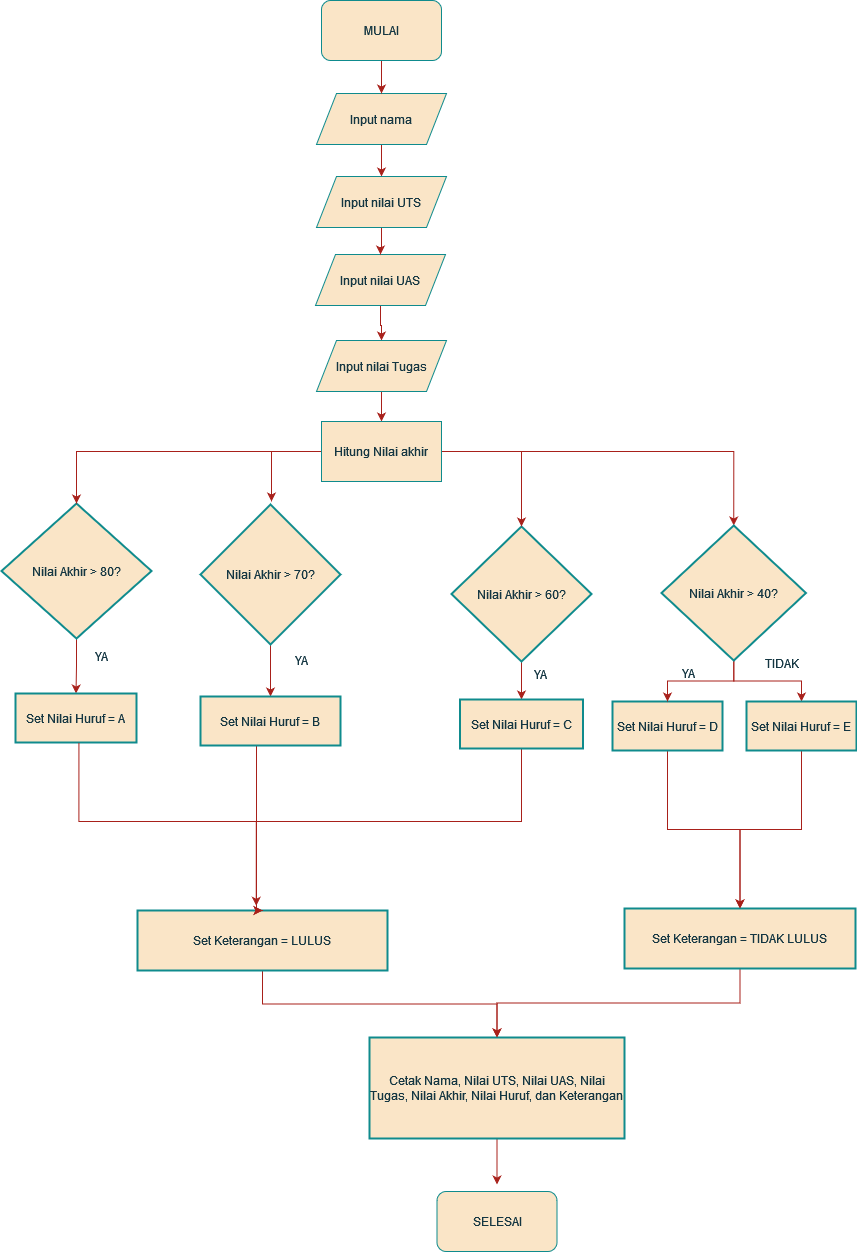

The diagram above was exported from draw.io. Its source (the exported page's mxGraphModel, read from the mxfile embedded in the PNG):
<mxGraphModel dx="1723" dy="747" grid="1" gridSize="10" guides="1" tooltips="1" connect="1" arrows="1" fold="1" page="1" pageScale="1" pageWidth="850" pageHeight="1100" background="#ffffff" math="0" shadow="0">
  <root>
    <mxCell id="0" />
    <mxCell id="1" parent="0" />
    <mxCell id="CQ2J3JVKJEQjVtu2lO3W-99" style="edgeStyle=orthogonalEdgeStyle;rounded=0;orthogonalLoop=1;jettySize=auto;html=1;entryX=0.5;entryY=0;entryDx=0;entryDy=0;labelBackgroundColor=none;strokeColor=#A8201A;fontColor=default;" edge="1" parent="1" source="CQ2J3JVKJEQjVtu2lO3W-7" target="CQ2J3JVKJEQjVtu2lO3W-15">
      <mxGeometry relative="1" as="geometry" />
    </mxCell>
    <mxCell id="CQ2J3JVKJEQjVtu2lO3W-7" value="Nilai Akhir &gt; 60?" style="rhombus;strokeWidth=2;whiteSpace=wrap;labelBackgroundColor=none;fillColor=#FAE5C7;strokeColor=#0F8B8D;fontColor=#143642;" vertex="1" parent="1">
      <mxGeometry x="890" y="545" width="140" height="135" as="geometry" />
    </mxCell>
    <mxCell id="CQ2J3JVKJEQjVtu2lO3W-115" style="edgeStyle=orthogonalEdgeStyle;rounded=0;orthogonalLoop=1;jettySize=auto;html=1;labelBackgroundColor=none;strokeColor=#A8201A;fontColor=default;" edge="1" parent="1" source="CQ2J3JVKJEQjVtu2lO3W-8" target="CQ2J3JVKJEQjVtu2lO3W-19">
      <mxGeometry relative="1" as="geometry" />
    </mxCell>
    <mxCell id="CQ2J3JVKJEQjVtu2lO3W-8" value="Set Keterangan = LULUS" style="whiteSpace=wrap;strokeWidth=2;labelBackgroundColor=none;fillColor=#FAE5C7;strokeColor=#0F8B8D;fontColor=#143642;" vertex="1" parent="1">
      <mxGeometry x="576" y="929" width="250" height="60" as="geometry" />
    </mxCell>
    <mxCell id="CQ2J3JVKJEQjVtu2lO3W-95" style="edgeStyle=orthogonalEdgeStyle;rounded=0;orthogonalLoop=1;jettySize=auto;html=1;entryX=0.5;entryY=0;entryDx=0;entryDy=0;labelBackgroundColor=none;strokeColor=#A8201A;fontColor=default;" edge="1" parent="1" source="CQ2J3JVKJEQjVtu2lO3W-10" target="CQ2J3JVKJEQjVtu2lO3W-11">
      <mxGeometry relative="1" as="geometry" />
    </mxCell>
    <mxCell id="CQ2J3JVKJEQjVtu2lO3W-10" value="Nilai Akhir &gt; 80?" style="rhombus;strokeWidth=2;whiteSpace=wrap;labelBackgroundColor=none;fillColor=#FAE5C7;strokeColor=#0F8B8D;fontColor=#143642;" vertex="1" parent="1">
      <mxGeometry x="440" y="522" width="150" height="135" as="geometry" />
    </mxCell>
    <mxCell id="CQ2J3JVKJEQjVtu2lO3W-11" value="Set Nilai Huruf = A" style="whiteSpace=wrap;strokeWidth=2;labelBackgroundColor=none;fillColor=#FAE5C7;strokeColor=#0F8B8D;fontColor=#143642;" vertex="1" parent="1">
      <mxGeometry x="454" y="712" width="121" height="49" as="geometry" />
    </mxCell>
    <mxCell id="CQ2J3JVKJEQjVtu2lO3W-100" style="edgeStyle=orthogonalEdgeStyle;rounded=0;orthogonalLoop=1;jettySize=auto;html=1;entryX=0.5;entryY=0;entryDx=0;entryDy=0;labelBackgroundColor=none;strokeColor=#A8201A;fontColor=default;" edge="1" parent="1" source="CQ2J3JVKJEQjVtu2lO3W-12" target="CQ2J3JVKJEQjVtu2lO3W-13">
      <mxGeometry relative="1" as="geometry" />
    </mxCell>
    <mxCell id="CQ2J3JVKJEQjVtu2lO3W-12" value="Nilai Akhir &gt; 70?" style="rhombus;strokeWidth=2;whiteSpace=wrap;labelBackgroundColor=none;fillColor=#FAE5C7;strokeColor=#0F8B8D;fontColor=#143642;" vertex="1" parent="1">
      <mxGeometry x="639" y="523" width="140" height="140" as="geometry" />
    </mxCell>
    <mxCell id="CQ2J3JVKJEQjVtu2lO3W-113" style="edgeStyle=orthogonalEdgeStyle;rounded=0;orthogonalLoop=1;jettySize=auto;html=1;entryX=0.5;entryY=0;entryDx=0;entryDy=0;labelBackgroundColor=none;strokeColor=#A8201A;fontColor=default;" edge="1" parent="1" source="CQ2J3JVKJEQjVtu2lO3W-13" target="CQ2J3JVKJEQjVtu2lO3W-8">
      <mxGeometry relative="1" as="geometry">
        <Array as="points">
          <mxPoint x="695" y="810" />
          <mxPoint x="695" y="810" />
        </Array>
      </mxGeometry>
    </mxCell>
    <mxCell id="CQ2J3JVKJEQjVtu2lO3W-13" value="Set Nilai Huruf = B" style="whiteSpace=wrap;strokeWidth=2;labelBackgroundColor=none;fillColor=#FAE5C7;strokeColor=#0F8B8D;fontColor=#143642;" vertex="1" parent="1">
      <mxGeometry x="639" y="715" width="140" height="49" as="geometry" />
    </mxCell>
    <mxCell id="CQ2J3JVKJEQjVtu2lO3W-112" style="edgeStyle=orthogonalEdgeStyle;rounded=0;orthogonalLoop=1;jettySize=auto;html=1;entryX=0.5;entryY=0;entryDx=0;entryDy=0;labelBackgroundColor=none;strokeColor=#A8201A;fontColor=default;" edge="1" parent="1" source="CQ2J3JVKJEQjVtu2lO3W-15" target="CQ2J3JVKJEQjVtu2lO3W-8">
      <mxGeometry relative="1" as="geometry">
        <Array as="points">
          <mxPoint x="960" y="840" />
          <mxPoint x="695" y="840" />
        </Array>
      </mxGeometry>
    </mxCell>
    <mxCell id="CQ2J3JVKJEQjVtu2lO3W-15" value="Set Nilai Huruf = C" style="whiteSpace=wrap;strokeWidth=2;labelBackgroundColor=none;fillColor=#FAE5C7;strokeColor=#0F8B8D;fontColor=#143642;" vertex="1" parent="1">
      <mxGeometry x="898.5" y="718" width="123" height="49" as="geometry" />
    </mxCell>
    <mxCell id="CQ2J3JVKJEQjVtu2lO3W-108" style="edgeStyle=orthogonalEdgeStyle;rounded=0;orthogonalLoop=1;jettySize=auto;html=1;labelBackgroundColor=none;strokeColor=#A8201A;fontColor=default;" edge="1" parent="1" source="CQ2J3JVKJEQjVtu2lO3W-17" target="CQ2J3JVKJEQjVtu2lO3W-70">
      <mxGeometry relative="1" as="geometry" />
    </mxCell>
    <mxCell id="CQ2J3JVKJEQjVtu2lO3W-17" value="Set Nilai Huruf = D" style="whiteSpace=wrap;strokeWidth=2;labelBackgroundColor=none;fillColor=#FAE5C7;strokeColor=#0F8B8D;fontColor=#143642;" vertex="1" parent="1">
      <mxGeometry x="1051" y="720" width="110" height="49" as="geometry" />
    </mxCell>
    <mxCell id="CQ2J3JVKJEQjVtu2lO3W-117" style="edgeStyle=orthogonalEdgeStyle;rounded=0;orthogonalLoop=1;jettySize=auto;html=1;entryX=0.5;entryY=0;entryDx=0;entryDy=0;labelBackgroundColor=none;strokeColor=#A8201A;fontColor=default;" edge="1" parent="1" source="CQ2J3JVKJEQjVtu2lO3W-19">
      <mxGeometry relative="1" as="geometry">
        <mxPoint x="935.5000000000005" y="1203" as="targetPoint" />
      </mxGeometry>
    </mxCell>
    <mxCell id="CQ2J3JVKJEQjVtu2lO3W-19" value="Cetak Nama, Nilai UTS, Nilai UAS, Nilai Tugas, Nilai Akhir, Nilai Huruf, dan Keterangan" style="whiteSpace=wrap;strokeWidth=2;labelBackgroundColor=none;fillColor=#FAE5C7;strokeColor=#0F8B8D;fontColor=#143642;" vertex="1" parent="1">
      <mxGeometry x="808" y="1056" width="255" height="101" as="geometry" />
    </mxCell>
    <mxCell id="CQ2J3JVKJEQjVtu2lO3W-57" value="" style="edgeStyle=orthogonalEdgeStyle;rounded=0;orthogonalLoop=1;jettySize=auto;html=1;labelBackgroundColor=none;strokeColor=#A8201A;fontColor=default;" edge="1" parent="1" source="CQ2J3JVKJEQjVtu2lO3W-47" target="CQ2J3JVKJEQjVtu2lO3W-49">
      <mxGeometry relative="1" as="geometry" />
    </mxCell>
    <mxCell id="CQ2J3JVKJEQjVtu2lO3W-47" value="Input nama" style="shape=parallelogram;perimeter=parallelogramPerimeter;whiteSpace=wrap;html=1;fixedSize=1;labelBackgroundColor=none;fillColor=#FAE5C7;strokeColor=#0F8B8D;fontColor=#143642;" vertex="1" parent="1">
      <mxGeometry x="755" y="112" width="130" height="51" as="geometry" />
    </mxCell>
    <mxCell id="CQ2J3JVKJEQjVtu2lO3W-62" value="" style="edgeStyle=orthogonalEdgeStyle;rounded=0;orthogonalLoop=1;jettySize=auto;html=1;labelBackgroundColor=none;strokeColor=#A8201A;fontColor=default;" edge="1" parent="1" source="CQ2J3JVKJEQjVtu2lO3W-48" target="CQ2J3JVKJEQjVtu2lO3W-50">
      <mxGeometry relative="1" as="geometry" />
    </mxCell>
    <mxCell id="CQ2J3JVKJEQjVtu2lO3W-48" value="Input nilai UAS" style="shape=parallelogram;perimeter=parallelogramPerimeter;whiteSpace=wrap;html=1;fixedSize=1;labelBackgroundColor=none;fillColor=#FAE5C7;strokeColor=#0F8B8D;fontColor=#143642;" vertex="1" parent="1">
      <mxGeometry x="754" y="273" width="130" height="51" as="geometry" />
    </mxCell>
    <mxCell id="CQ2J3JVKJEQjVtu2lO3W-61" value="" style="edgeStyle=orthogonalEdgeStyle;rounded=0;orthogonalLoop=1;jettySize=auto;html=1;labelBackgroundColor=none;strokeColor=#A8201A;fontColor=default;" edge="1" parent="1" source="CQ2J3JVKJEQjVtu2lO3W-49" target="CQ2J3JVKJEQjVtu2lO3W-48">
      <mxGeometry relative="1" as="geometry" />
    </mxCell>
    <mxCell id="CQ2J3JVKJEQjVtu2lO3W-49" value="Input nilai UTS" style="shape=parallelogram;perimeter=parallelogramPerimeter;whiteSpace=wrap;html=1;fixedSize=1;labelBackgroundColor=none;fillColor=#FAE5C7;strokeColor=#0F8B8D;fontColor=#143642;" vertex="1" parent="1">
      <mxGeometry x="755" y="195" width="130" height="51" as="geometry" />
    </mxCell>
    <mxCell id="CQ2J3JVKJEQjVtu2lO3W-64" value="" style="edgeStyle=orthogonalEdgeStyle;rounded=0;orthogonalLoop=1;jettySize=auto;html=1;labelBackgroundColor=none;strokeColor=#A8201A;fontColor=default;" edge="1" parent="1" source="CQ2J3JVKJEQjVtu2lO3W-50" target="CQ2J3JVKJEQjVtu2lO3W-63">
      <mxGeometry relative="1" as="geometry" />
    </mxCell>
    <mxCell id="CQ2J3JVKJEQjVtu2lO3W-50" value="Input nilai Tugas" style="shape=parallelogram;perimeter=parallelogramPerimeter;whiteSpace=wrap;html=1;fixedSize=1;labelBackgroundColor=none;fillColor=#FAE5C7;strokeColor=#0F8B8D;fontColor=#143642;" vertex="1" parent="1">
      <mxGeometry x="755" y="359" width="130" height="51" as="geometry" />
    </mxCell>
    <mxCell id="CQ2J3JVKJEQjVtu2lO3W-75" style="edgeStyle=orthogonalEdgeStyle;rounded=0;orthogonalLoop=1;jettySize=auto;html=1;labelBackgroundColor=none;strokeColor=#A8201A;fontColor=default;" edge="1" parent="1" source="CQ2J3JVKJEQjVtu2lO3W-63" target="CQ2J3JVKJEQjVtu2lO3W-10">
      <mxGeometry relative="1" as="geometry" />
    </mxCell>
    <mxCell id="CQ2J3JVKJEQjVtu2lO3W-78" style="edgeStyle=orthogonalEdgeStyle;rounded=0;orthogonalLoop=1;jettySize=auto;html=1;entryX=0.5;entryY=0;entryDx=0;entryDy=0;labelBackgroundColor=none;strokeColor=#A8201A;fontColor=default;" edge="1" parent="1" source="CQ2J3JVKJEQjVtu2lO3W-63" target="CQ2J3JVKJEQjVtu2lO3W-69">
      <mxGeometry relative="1" as="geometry" />
    </mxCell>
    <mxCell id="CQ2J3JVKJEQjVtu2lO3W-80" style="edgeStyle=orthogonalEdgeStyle;rounded=0;orthogonalLoop=1;jettySize=auto;html=1;labelBackgroundColor=none;strokeColor=#A8201A;fontColor=default;" edge="1" parent="1" source="CQ2J3JVKJEQjVtu2lO3W-63" target="CQ2J3JVKJEQjVtu2lO3W-7">
      <mxGeometry relative="1" as="geometry" />
    </mxCell>
    <mxCell id="CQ2J3JVKJEQjVtu2lO3W-97" style="edgeStyle=orthogonalEdgeStyle;rounded=0;orthogonalLoop=1;jettySize=auto;html=1;labelBackgroundColor=none;strokeColor=#A8201A;fontColor=default;" edge="1" parent="1" source="CQ2J3JVKJEQjVtu2lO3W-63">
      <mxGeometry relative="1" as="geometry">
        <mxPoint x="710" y="520" as="targetPoint" />
        <Array as="points">
          <mxPoint x="710" y="470" />
        </Array>
      </mxGeometry>
    </mxCell>
    <mxCell id="CQ2J3JVKJEQjVtu2lO3W-63" value="Hitung Nilai akhir" style="rounded=0;whiteSpace=wrap;html=1;labelBackgroundColor=none;fillColor=#FAE5C7;strokeColor=#0F8B8D;fontColor=#143642;" vertex="1" parent="1">
      <mxGeometry x="760" y="440" width="120" height="60" as="geometry" />
    </mxCell>
    <mxCell id="CQ2J3JVKJEQjVtu2lO3W-68" value="" style="edgeStyle=orthogonalEdgeStyle;rounded=0;orthogonalLoop=1;jettySize=auto;html=1;labelBackgroundColor=none;strokeColor=#A8201A;fontColor=default;" edge="1" parent="1" source="CQ2J3JVKJEQjVtu2lO3W-67" target="CQ2J3JVKJEQjVtu2lO3W-47">
      <mxGeometry relative="1" as="geometry" />
    </mxCell>
    <mxCell id="CQ2J3JVKJEQjVtu2lO3W-67" value="MULAI" style="rounded=1;whiteSpace=wrap;html=1;labelBackgroundColor=none;fillColor=#FAE5C7;strokeColor=#0F8B8D;fontColor=#143642;" vertex="1" parent="1">
      <mxGeometry x="760" y="19" width="120" height="60" as="geometry" />
    </mxCell>
    <mxCell id="CQ2J3JVKJEQjVtu2lO3W-101" style="edgeStyle=orthogonalEdgeStyle;rounded=0;orthogonalLoop=1;jettySize=auto;html=1;entryX=0.5;entryY=0;entryDx=0;entryDy=0;labelBackgroundColor=none;strokeColor=#A8201A;fontColor=default;" edge="1" parent="1" source="CQ2J3JVKJEQjVtu2lO3W-69" target="CQ2J3JVKJEQjVtu2lO3W-17">
      <mxGeometry relative="1" as="geometry" />
    </mxCell>
    <mxCell id="CQ2J3JVKJEQjVtu2lO3W-102" style="edgeStyle=orthogonalEdgeStyle;rounded=0;orthogonalLoop=1;jettySize=auto;html=1;entryX=0.5;entryY=0;entryDx=0;entryDy=0;labelBackgroundColor=none;strokeColor=#A8201A;fontColor=default;" edge="1" parent="1" source="CQ2J3JVKJEQjVtu2lO3W-69" target="CQ2J3JVKJEQjVtu2lO3W-98">
      <mxGeometry relative="1" as="geometry" />
    </mxCell>
    <mxCell id="CQ2J3JVKJEQjVtu2lO3W-69" value="Nilai Akhir &gt; 40?" style="rhombus;strokeWidth=2;whiteSpace=wrap;labelBackgroundColor=none;fillColor=#FAE5C7;strokeColor=#0F8B8D;fontColor=#143642;" vertex="1" parent="1">
      <mxGeometry x="1100" y="544" width="144.5" height="135" as="geometry" />
    </mxCell>
    <mxCell id="CQ2J3JVKJEQjVtu2lO3W-116" style="edgeStyle=orthogonalEdgeStyle;rounded=0;orthogonalLoop=1;jettySize=auto;html=1;entryX=0.5;entryY=0;entryDx=0;entryDy=0;labelBackgroundColor=none;strokeColor=#A8201A;fontColor=default;" edge="1" parent="1" source="CQ2J3JVKJEQjVtu2lO3W-70" target="CQ2J3JVKJEQjVtu2lO3W-19">
      <mxGeometry relative="1" as="geometry" />
    </mxCell>
    <mxCell id="CQ2J3JVKJEQjVtu2lO3W-70" value="Set Keterangan = TIDAK LULUS" style="whiteSpace=wrap;strokeWidth=2;labelBackgroundColor=none;fillColor=#FAE5C7;strokeColor=#0F8B8D;fontColor=#143642;" vertex="1" parent="1">
      <mxGeometry x="1063" y="927" width="231" height="60" as="geometry" />
    </mxCell>
    <mxCell id="CQ2J3JVKJEQjVtu2lO3W-71" style="edgeStyle=orthogonalEdgeStyle;rounded=0;orthogonalLoop=1;jettySize=auto;html=1;exitX=0.5;exitY=1;exitDx=0;exitDy=0;labelBackgroundColor=none;strokeColor=#A8201A;fontColor=default;" edge="1" parent="1" source="CQ2J3JVKJEQjVtu2lO3W-8" target="CQ2J3JVKJEQjVtu2lO3W-8">
      <mxGeometry relative="1" as="geometry" />
    </mxCell>
    <mxCell id="CQ2J3JVKJEQjVtu2lO3W-109" style="edgeStyle=orthogonalEdgeStyle;rounded=0;orthogonalLoop=1;jettySize=auto;html=1;labelBackgroundColor=none;strokeColor=#A8201A;fontColor=default;" edge="1" parent="1" source="CQ2J3JVKJEQjVtu2lO3W-98" target="CQ2J3JVKJEQjVtu2lO3W-70">
      <mxGeometry relative="1" as="geometry" />
    </mxCell>
    <mxCell id="CQ2J3JVKJEQjVtu2lO3W-98" value="Set Nilai Huruf = E" style="whiteSpace=wrap;strokeWidth=2;labelBackgroundColor=none;fillColor=#FAE5C7;strokeColor=#0F8B8D;fontColor=#143642;" vertex="1" parent="1">
      <mxGeometry x="1185" y="720" width="110" height="49" as="geometry" />
    </mxCell>
    <mxCell id="CQ2J3JVKJEQjVtu2lO3W-114" style="edgeStyle=orthogonalEdgeStyle;rounded=0;orthogonalLoop=1;jettySize=auto;html=1;entryX=0.463;entryY=-0.029;entryDx=0;entryDy=0;entryPerimeter=0;labelBackgroundColor=none;strokeColor=#A8201A;fontColor=default;" edge="1" parent="1">
      <mxGeometry relative="1" as="geometry">
        <mxPoint x="517.4285714285716" y="761" as="sourcePoint" />
        <mxPoint x="694.7500000000002" y="924.2599999999998" as="targetPoint" />
        <Array as="points">
          <mxPoint x="517" y="840" />
          <mxPoint x="695" y="840" />
        </Array>
      </mxGeometry>
    </mxCell>
    <mxCell id="CQ2J3JVKJEQjVtu2lO3W-118" value="&lt;div&gt;SELESAI&lt;/div&gt;" style="rounded=1;whiteSpace=wrap;html=1;labelBackgroundColor=none;fillColor=#FAE5C7;strokeColor=#0F8B8D;fontColor=#143642;" vertex="1" parent="1">
      <mxGeometry x="875.5" y="1210" width="120" height="60" as="geometry" />
    </mxCell>
    <mxCell id="CQ2J3JVKJEQjVtu2lO3W-119" value="&lt;div&gt;YA&lt;/div&gt;" style="rounded=0;whiteSpace=wrap;html=1;fillColor=none;strokeColor=none;labelBackgroundColor=none;fontColor=#143642;" vertex="1" parent="1">
      <mxGeometry x="918.5" y="663" width="120" height="60" as="geometry" />
    </mxCell>
    <mxCell id="CQ2J3JVKJEQjVtu2lO3W-120" value="TIDAK" style="rounded=0;whiteSpace=wrap;html=1;fillColor=none;strokeColor=none;labelBackgroundColor=none;fontColor=#143642;" vertex="1" parent="1">
      <mxGeometry x="1161" y="652" width="120" height="60" as="geometry" />
    </mxCell>
    <mxCell id="CQ2J3JVKJEQjVtu2lO3W-123" value="&lt;div&gt;YA&lt;/div&gt;" style="rounded=0;whiteSpace=wrap;html=1;fillColor=none;strokeColor=none;labelBackgroundColor=none;fontColor=#143642;" vertex="1" parent="1">
      <mxGeometry x="1067" y="662" width="120" height="60" as="geometry" />
    </mxCell>
    <mxCell id="CQ2J3JVKJEQjVtu2lO3W-124" value="&lt;div&gt;YA&lt;/div&gt;" style="rounded=0;whiteSpace=wrap;html=1;fillColor=none;strokeColor=none;labelBackgroundColor=none;fontColor=#143642;" vertex="1" parent="1">
      <mxGeometry x="680" y="649" width="120" height="60" as="geometry" />
    </mxCell>
    <mxCell id="CQ2J3JVKJEQjVtu2lO3W-125" value="&lt;div&gt;YA&lt;/div&gt;" style="rounded=0;whiteSpace=wrap;html=1;fillColor=none;strokeColor=none;labelBackgroundColor=none;fontColor=#143642;" vertex="1" parent="1">
      <mxGeometry x="480" y="645" width="120" height="60" as="geometry" />
    </mxCell>
  </root>
</mxGraphModel>